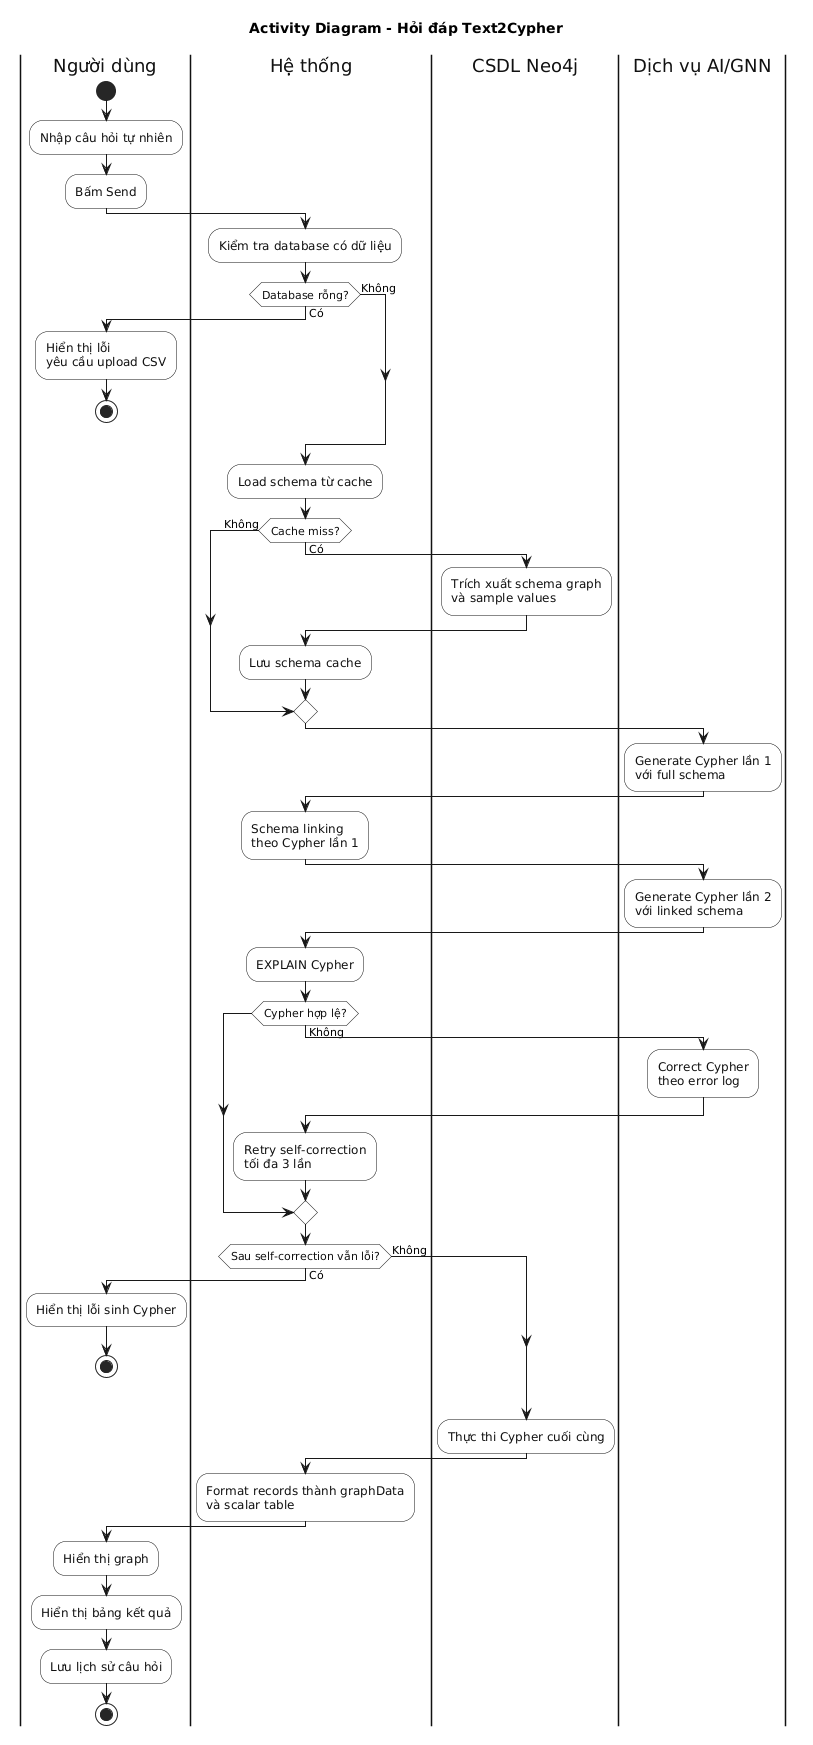

The diagram above was rendered by PlantUML. Its source (embedded in the PNG):
@startuml
title Activity Diagram - Hỏi đáp Text2Cypher

skinparam backgroundColor #FFFFFF
skinparam shadowing false
skinparam defaultFontName Arial
skinparam activity {
  BorderColor #111111
  BackgroundColor #FFFFFF
  FontColor #111111
}
skinparam activityDiamond {
  BorderColor #111111
  BackgroundColor #FFFFFF
}
skinparam swimlane {
  BorderColor #111111
  TitleBackgroundColor #FFFFFF
  TitleFontColor #111111
}

|Người dùng|
start
:Nhập câu hỏi tự nhiên;
:Bấm Send;

|Hệ thống|
:Kiểm tra database có dữ liệu;

if (Database rỗng?) then (Có)
  |Người dùng|
  :Hiển thị lỗi\nyêu cầu upload CSV;
  stop
else (Không)
endif

|Hệ thống|
:Load schema từ cache;

if (Cache miss?) then (Có)
  |CSDL Neo4j|
  :Trích xuất schema graph\nvà sample values;

  |Hệ thống|
  :Lưu schema cache;
else (Không)
endif

|Dịch vụ AI/GNN|
:Generate Cypher lần 1\nvới full schema;

|Hệ thống|
:Schema linking\ntheo Cypher lần 1;

|Dịch vụ AI/GNN|
:Generate Cypher lần 2\nvới linked schema;

|Hệ thống|
:EXPLAIN Cypher;

if (Cypher hợp lệ?) then (Không)
  |Dịch vụ AI/GNN|
  :Correct Cypher\ntheo error log;

  |Hệ thống|
  :Retry self-correction\ntối đa 3 lần;
endif

if (Sau self-correction vẫn lỗi?) then (Có)
  |Người dùng|
  :Hiển thị lỗi sinh Cypher;
  stop
else (Không)
endif

|CSDL Neo4j|
:Thực thi Cypher cuối cùng;

|Hệ thống|
:Format records thành graphData\nvà scalar table;

|Người dùng|
:Hiển thị graph;
:Hiển thị bảng kết quả;
:Lưu lịch sử câu hỏi;
stop
@enduml